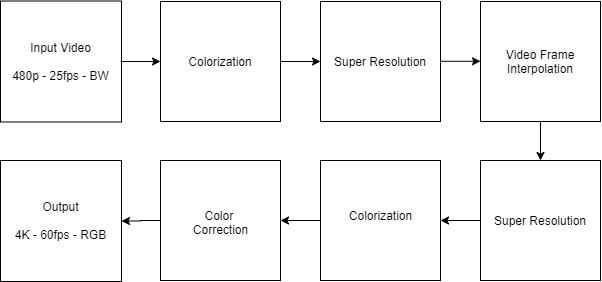

The diagram above was exported from draw.io. Its source (the exported page's mxGraphModel, read from the mxfile embedded in the PNG):
<mxGraphModel dx="1152" dy="637" grid="1" gridSize="10" guides="1" tooltips="1" connect="1" arrows="1" fold="1" page="1" pageScale="1" pageWidth="827" pageHeight="1169" math="0" shadow="0">
  <root>
    <mxCell id="0" />
    <mxCell id="1" parent="0" />
    <mxCell id="UcqhpLQaI0lti0Ity9ir-1" value="Input Video&lt;br&gt;&lt;br&gt;&lt;div style=&quot;text-align: left&quot;&gt;&lt;span&gt;480p - 2&lt;/span&gt;&lt;span&gt;5fps -&amp;nbsp;&lt;/span&gt;&lt;span&gt;BW&lt;/span&gt;&lt;/div&gt;" style="whiteSpace=wrap;html=1;aspect=fixed;" vertex="1" parent="1">
      <mxGeometry x="40" y="80.5" width="121" height="121" as="geometry" />
    </mxCell>
    <mxCell id="UcqhpLQaI0lti0Ity9ir-2" value="&lt;div&gt;&lt;span&gt;Output&lt;/span&gt;&lt;/div&gt;&lt;div&gt;&lt;span&gt;&lt;br&gt;&lt;/span&gt;&lt;/div&gt;&lt;div&gt;&lt;span&gt;4K -&amp;nbsp;&lt;/span&gt;&lt;span&gt;60fps - RGB&lt;/span&gt;&lt;br&gt;&lt;/div&gt;" style="whiteSpace=wrap;html=1;aspect=fixed;align=center;" vertex="1" parent="1">
      <mxGeometry x="40" y="240" width="121" height="121" as="geometry" />
    </mxCell>
    <mxCell id="UcqhpLQaI0lti0Ity9ir-5" value="Super Resolution" style="rounded=0;whiteSpace=wrap;html=1;" vertex="1" parent="1">
      <mxGeometry x="360" y="81" width="120" height="120" as="geometry" />
    </mxCell>
    <mxCell id="UcqhpLQaI0lti0Ity9ir-53" value="" style="edgeStyle=orthogonalEdgeStyle;rounded=0;orthogonalLoop=1;jettySize=auto;html=1;" edge="1" parent="1" source="UcqhpLQaI0lti0Ity9ir-10" target="UcqhpLQaI0lti0Ity9ir-11">
      <mxGeometry relative="1" as="geometry" />
    </mxCell>
    <mxCell id="UcqhpLQaI0lti0Ity9ir-10" value="Video Frame&lt;br&gt;Interpolation" style="rounded=0;whiteSpace=wrap;html=1;" vertex="1" parent="1">
      <mxGeometry x="520" y="81" width="120" height="120" as="geometry" />
    </mxCell>
    <mxCell id="UcqhpLQaI0lti0Ity9ir-54" value="" style="edgeStyle=orthogonalEdgeStyle;rounded=0;orthogonalLoop=1;jettySize=auto;html=1;" edge="1" parent="1" source="UcqhpLQaI0lti0Ity9ir-11" target="UcqhpLQaI0lti0Ity9ir-19">
      <mxGeometry relative="1" as="geometry" />
    </mxCell>
    <mxCell id="UcqhpLQaI0lti0Ity9ir-11" value="Super Resolution" style="rounded=0;whiteSpace=wrap;html=1;" vertex="1" parent="1">
      <mxGeometry x="520" y="240" width="120" height="120" as="geometry" />
    </mxCell>
    <mxCell id="UcqhpLQaI0lti0Ity9ir-57" value="" style="edgeStyle=orthogonalEdgeStyle;rounded=0;orthogonalLoop=1;jettySize=auto;html=1;" edge="1" parent="1" source="UcqhpLQaI0lti0Ity9ir-12" target="UcqhpLQaI0lti0Ity9ir-5">
      <mxGeometry relative="1" as="geometry" />
    </mxCell>
    <mxCell id="UcqhpLQaI0lti0Ity9ir-12" value="Colorization" style="rounded=0;whiteSpace=wrap;html=1;" vertex="1" parent="1">
      <mxGeometry x="200" y="81" width="120" height="120" as="geometry" />
    </mxCell>
    <mxCell id="UcqhpLQaI0lti0Ity9ir-16" value="" style="rounded=0;whiteSpace=wrap;html=1;" vertex="1" parent="1">
      <mxGeometry x="200" y="240" width="120" height="120" as="geometry" />
    </mxCell>
    <mxCell id="UcqhpLQaI0lti0Ity9ir-56" value="" style="edgeStyle=orthogonalEdgeStyle;rounded=0;orthogonalLoop=1;jettySize=auto;html=1;" edge="1" parent="1" source="UcqhpLQaI0lti0Ity9ir-17" target="UcqhpLQaI0lti0Ity9ir-2">
      <mxGeometry relative="1" as="geometry" />
    </mxCell>
    <mxCell id="UcqhpLQaI0lti0Ity9ir-17" value="&lt;div&gt;&lt;span&gt;&lt;br&gt;&lt;/span&gt;&lt;/div&gt;&lt;div&gt;&lt;span&gt;&lt;br&gt;&lt;/span&gt;&lt;/div&gt;&lt;div&gt;&lt;span&gt;&lt;br&gt;&lt;/span&gt;&lt;/div&gt;&lt;div&gt;&lt;span&gt;Color&amp;nbsp;&lt;/span&gt;&lt;/div&gt;&lt;div&gt;&lt;span&gt;Correction&lt;/span&gt;&lt;/div&gt;" style="text;html=1;align=center;" vertex="1" parent="1">
      <mxGeometry x="200" y="240" width="120" height="120" as="geometry" />
    </mxCell>
    <mxCell id="UcqhpLQaI0lti0Ity9ir-18" value="" style="rounded=0;whiteSpace=wrap;html=1;" vertex="1" parent="1">
      <mxGeometry x="360" y="240" width="120" height="120" as="geometry" />
    </mxCell>
    <mxCell id="UcqhpLQaI0lti0Ity9ir-55" value="" style="edgeStyle=orthogonalEdgeStyle;rounded=0;orthogonalLoop=1;jettySize=auto;html=1;" edge="1" parent="1" source="UcqhpLQaI0lti0Ity9ir-19" target="UcqhpLQaI0lti0Ity9ir-17">
      <mxGeometry relative="1" as="geometry" />
    </mxCell>
    <mxCell id="UcqhpLQaI0lti0Ity9ir-19" value="&lt;div&gt;&lt;br&gt;&lt;/div&gt;&lt;div&gt;&lt;br&gt;&lt;/div&gt;&lt;div&gt;&lt;br&gt;&lt;/div&gt;&lt;div&gt;Colorization&lt;/div&gt;" style="text;html=1;align=center;" vertex="1" parent="1">
      <mxGeometry x="360" y="240" width="120" height="120" as="geometry" />
    </mxCell>
    <mxCell id="UcqhpLQaI0lti0Ity9ir-39" value="" style="endArrow=classic;html=1;" edge="1" parent="1">
      <mxGeometry width="50" height="50" relative="1" as="geometry">
        <mxPoint x="160" y="141" as="sourcePoint" />
        <mxPoint x="200" y="141" as="targetPoint" />
      </mxGeometry>
    </mxCell>
    <mxCell id="UcqhpLQaI0lti0Ity9ir-43" value="" style="endArrow=classic;html=1;" edge="1" parent="1">
      <mxGeometry width="50" height="50" relative="1" as="geometry">
        <mxPoint x="480" y="140.76" as="sourcePoint" />
        <mxPoint x="520" y="140.76" as="targetPoint" />
      </mxGeometry>
    </mxCell>
  </root>
</mxGraphModel>